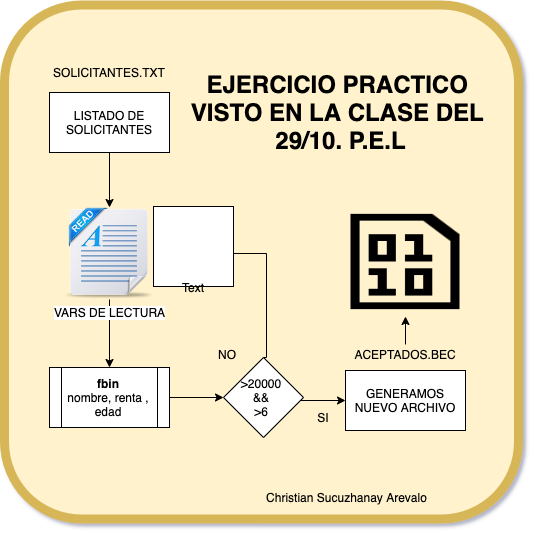

The diagram above was exported from draw.io. Its source (the exported page's mxGraphModel, read from the mxfile embedded in the PNG):
<mxGraphModel dx="931" dy="571" grid="0" gridSize="10" guides="1" tooltips="1" connect="1" arrows="1" fold="1" page="1" pageScale="1" pageWidth="827" pageHeight="1169" background="#ffffff" math="0" shadow="1">
  <root>
    <mxCell id="0" />
    <mxCell id="1" parent="0" />
    <mxCell id="2" value="" style="whiteSpace=wrap;html=1;aspect=fixed;fillColor=#fff2cc;strokeColor=#d6b656;strokeWidth=9;rounded=1;" vertex="1" parent="1">
      <mxGeometry x="115" y="62.5" width="514" height="514" as="geometry" />
    </mxCell>
    <mxCell id="3" value="SOLICITANTES.TXT" style="text;html=1;strokeColor=none;fillColor=none;align=center;verticalAlign=middle;whiteSpace=wrap;rounded=0;" vertex="1" parent="1">
      <mxGeometry x="200" y="120" width="40" height="20" as="geometry" />
    </mxCell>
    <mxCell id="4" style="edgeStyle=orthogonalEdgeStyle;rounded=0;orthogonalLoop=1;jettySize=auto;html=1;" edge="1" target="8" parent="1">
      <mxGeometry relative="1" as="geometry">
        <mxPoint x="396" y="458" as="sourcePoint" />
      </mxGeometry>
    </mxCell>
    <mxCell id="5" value="" style="rhombus;whiteSpace=wrap;html=1;" vertex="1" parent="1">
      <mxGeometry x="334" y="415" width="80" height="80" as="geometry" />
    </mxCell>
    <mxCell id="6" style="edgeStyle=orthogonalEdgeStyle;rounded=0;orthogonalLoop=1;jettySize=auto;html=1;entryX=1;entryY=0.5;entryDx=0;entryDy=0;exitX=0.5;exitY=0;exitDx=0;exitDy=0;" edge="1" source="5" target="14" parent="1">
      <mxGeometry relative="1" as="geometry">
        <Array as="points">
          <mxPoint x="377" y="415" />
          <mxPoint x="377" y="311" />
        </Array>
      </mxGeometry>
    </mxCell>
    <mxCell id="7" value="&amp;gt;20000&lt;br&gt;&amp;amp;&amp;amp;&lt;br&gt;&amp;gt;6" style="text;html=1;strokeColor=none;fillColor=none;align=center;verticalAlign=middle;whiteSpace=wrap;rounded=0;" vertex="1" parent="1">
      <mxGeometry x="352" y="445" width="40" height="20" as="geometry" />
    </mxCell>
    <mxCell id="8" value="GENERAMOS NUEVO ARCHIVO" style="rounded=0;whiteSpace=wrap;html=1;" vertex="1" parent="1">
      <mxGeometry x="456" y="428" width="120" height="60" as="geometry" />
    </mxCell>
    <mxCell id="9" style="edgeStyle=orthogonalEdgeStyle;rounded=0;orthogonalLoop=1;jettySize=auto;html=1;exitX=0.5;exitY=0;exitDx=0;exitDy=0;" edge="1" source="10" target="19" parent="1">
      <mxGeometry relative="1" as="geometry" />
    </mxCell>
    <mxCell id="10" value="ACEPTADOS.BEC" style="text;html=1;strokeColor=none;fillColor=none;align=center;verticalAlign=middle;whiteSpace=wrap;rounded=0;" vertex="1" parent="1">
      <mxGeometry x="496" y="402" width="40" height="20" as="geometry" />
    </mxCell>
    <mxCell id="11" style="edgeStyle=orthogonalEdgeStyle;rounded=0;orthogonalLoop=1;jettySize=auto;html=1;" edge="1" source="12" target="14" parent="1">
      <mxGeometry relative="1" as="geometry" />
    </mxCell>
    <mxCell id="12" value="LISTADO DE SOLICITANTES" style="rounded=0;whiteSpace=wrap;html=1;" vertex="1" parent="1">
      <mxGeometry x="160" y="150" width="120" height="60" as="geometry" />
    </mxCell>
    <mxCell id="13" style="edgeStyle=orthogonalEdgeStyle;rounded=0;orthogonalLoop=1;jettySize=auto;html=1;entryX=0.5;entryY=0;entryDx=0;entryDy=0;" edge="1" source="14" target="16" parent="1">
      <mxGeometry relative="1" as="geometry" />
    </mxCell>
    <mxCell id="14" value="VARS DE LECTURA" style="shape=image;html=1;verticalAlign=top;verticalLabelPosition=bottom;labelBackgroundColor=#ffffff;imageAspect=0;aspect=fixed;image=https://cdn0.iconfinder.com/data/icons/FileTypesIcons/128/readme.png" vertex="1" parent="1">
      <mxGeometry x="174" y="265" width="92" height="92" as="geometry" />
    </mxCell>
    <mxCell id="15" style="edgeStyle=orthogonalEdgeStyle;rounded=0;orthogonalLoop=1;jettySize=auto;html=1;entryX=0;entryY=0.5;entryDx=0;entryDy=0;" edge="1" source="16" target="5" parent="1">
      <mxGeometry relative="1" as="geometry" />
    </mxCell>
    <mxCell id="16" value="&lt;b&gt;fbin&lt;/b&gt;&lt;br&gt;nombre, renta , edad" style="shape=process;whiteSpace=wrap;html=1;backgroundOutline=1;" vertex="1" parent="1">
      <mxGeometry x="160" y="425" width="120" height="60" as="geometry" />
    </mxCell>
    <mxCell id="17" value="SI" style="text;html=1;strokeColor=none;fillColor=none;align=center;verticalAlign=middle;whiteSpace=wrap;rounded=0;" vertex="1" parent="1">
      <mxGeometry x="414" y="465" width="40" height="20" as="geometry" />
    </mxCell>
    <mxCell id="18" value="NO" style="text;html=1;strokeColor=none;fillColor=none;align=center;verticalAlign=middle;whiteSpace=wrap;rounded=0;" vertex="1" parent="1">
      <mxGeometry x="318" y="402" width="40" height="20" as="geometry" />
    </mxCell>
    <mxCell id="19" value="" style="shape=image;html=1;verticalAlign=top;verticalLabelPosition=bottom;labelBackgroundColor=#ffffff;imageAspect=0;aspect=fixed;image=https://cdn0.iconfinder.com/data/icons/octicons/1024/file-binary-128.png" vertex="1" parent="1">
      <mxGeometry x="461.5" y="265" width="109" height="109" as="geometry" />
    </mxCell>
    <mxCell id="20" value="EJERCICIO PRACTICO&amp;nbsp;&lt;br&gt;VISTO EN LA CLASE DEL&amp;nbsp;&lt;br&gt;29/10. P.E.L" style="text;strokeColor=none;fillColor=none;html=1;fontSize=24;fontStyle=1;verticalAlign=middle;align=center;" vertex="1" parent="1">
      <mxGeometry x="401" y="150" width="100" height="40" as="geometry" />
    </mxCell>
    <mxCell id="21" value="" style="shape=ext;double=1;whiteSpace=wrap;html=1;aspect=fixed;" vertex="1" parent="1">
      <mxGeometry x="264" y="264" width="80" height="80" as="geometry" />
    </mxCell>
    <mxCell id="22" value="" style="shape=ext;double=1;whiteSpace=wrap;html=1;aspect=fixed;" vertex="1" parent="1">
      <mxGeometry x="264" y="264" width="80" height="80" as="geometry" />
    </mxCell>
    <mxCell id="23" value="" style="whiteSpace=wrap;html=1;aspect=fixed;" vertex="1" parent="1">
      <mxGeometry x="264" y="264" width="80" height="80" as="geometry" />
    </mxCell>
    <mxCell id="24" value="Text" style="text;html=1;strokeColor=none;fillColor=none;align=center;verticalAlign=middle;whiteSpace=wrap;rounded=0;" vertex="1" parent="1">
      <mxGeometry x="284" y="335" width="40" height="20" as="geometry" />
    </mxCell>
    <mxCell id="25" value="Christian Sucuzhanay Arevalo" style="text;html=1;strokeColor=none;fillColor=none;align=center;verticalAlign=middle;whiteSpace=wrap;rounded=0;" vertex="1" parent="1">
      <mxGeometry x="339" y="545" width="237" height="20" as="geometry" />
    </mxCell>
  </root>
</mxGraphModel>